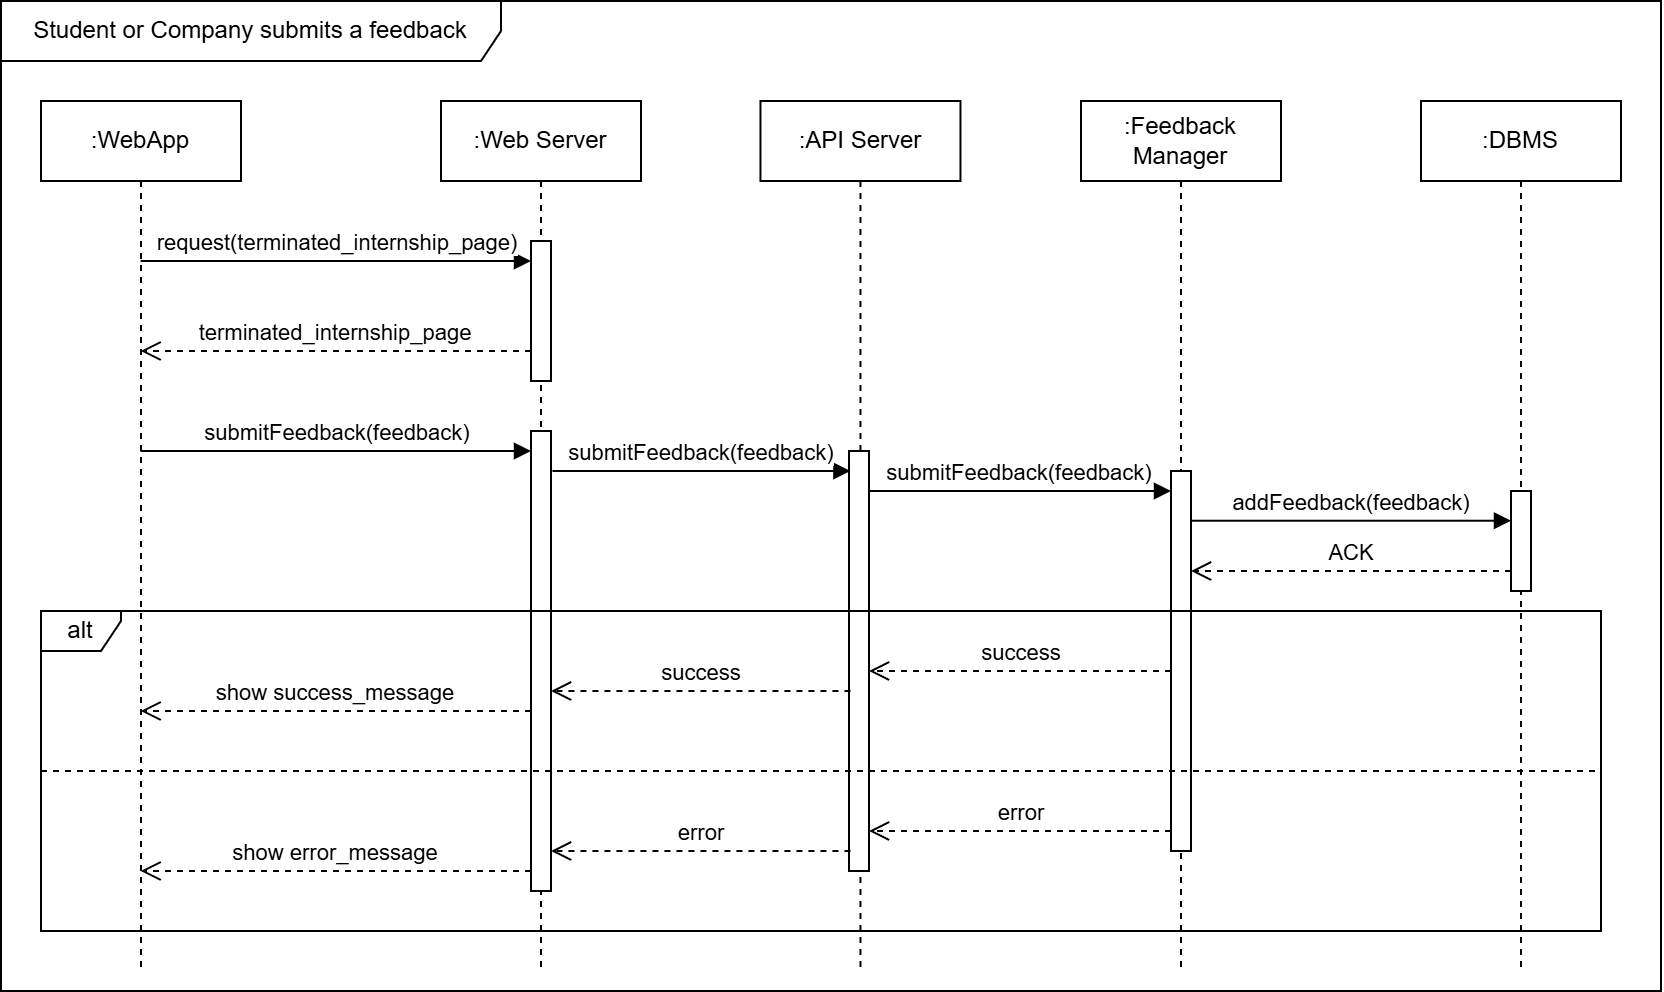

The diagram above was exported from draw.io. Its source (the exported page's mxGraphModel, read from the mxfile embedded in the PNG):
<mxGraphModel dx="1430" dy="789" grid="1" gridSize="10" guides="1" tooltips="1" connect="1" arrows="1" fold="1" page="1" pageScale="1" pageWidth="827" pageHeight="1169" math="0" shadow="0">
  <root>
    <mxCell id="0" />
    <mxCell id="1" parent="0" />
    <mxCell id="2" value=":WebApp" style="shape=umlLifeline;perimeter=lifelinePerimeter;whiteSpace=wrap;html=1;container=1;dropTarget=0;collapsible=0;recursiveResize=0;outlineConnect=0;portConstraint=eastwest;newEdgeStyle={&quot;curved&quot;:0,&quot;rounded&quot;:0};" vertex="1" parent="1">
      <mxGeometry x="40" y="2570" width="100" height="435" as="geometry" />
    </mxCell>
    <mxCell id="3" value=":Web Server" style="shape=umlLifeline;perimeter=lifelinePerimeter;whiteSpace=wrap;html=1;container=1;dropTarget=0;collapsible=0;recursiveResize=0;outlineConnect=0;portConstraint=eastwest;newEdgeStyle={&quot;curved&quot;:0,&quot;rounded&quot;:0};" vertex="1" parent="1">
      <mxGeometry x="240" y="2570" width="100" height="435" as="geometry" />
    </mxCell>
    <mxCell id="4" value="" style="html=1;points=[[0,0,0,0,5],[0,1,0,0,-5],[1,0,0,0,5],[1,1,0,0,-5]];perimeter=orthogonalPerimeter;outlineConnect=0;targetShapes=umlLifeline;portConstraint=eastwest;newEdgeStyle={&quot;curved&quot;:0,&quot;rounded&quot;:0};" vertex="1" parent="3">
      <mxGeometry x="45" y="70" width="10" height="70" as="geometry" />
    </mxCell>
    <mxCell id="5" value="" style="html=1;points=[[0,0,0,0,5],[0,1,0,0,-5],[1,0,0,0,5],[1,1,0,0,-5]];perimeter=orthogonalPerimeter;outlineConnect=0;targetShapes=umlLifeline;portConstraint=eastwest;newEdgeStyle={&quot;curved&quot;:0,&quot;rounded&quot;:0};" vertex="1" parent="3">
      <mxGeometry x="45" y="165" width="10" height="230" as="geometry" />
    </mxCell>
    <mxCell id="6" value=":API Server" style="shape=umlLifeline;perimeter=lifelinePerimeter;whiteSpace=wrap;html=1;container=1;dropTarget=0;collapsible=0;recursiveResize=0;outlineConnect=0;portConstraint=eastwest;newEdgeStyle={&quot;curved&quot;:0,&quot;rounded&quot;:0};" vertex="1" parent="1">
      <mxGeometry x="399.73" y="2570" width="100" height="435" as="geometry" />
    </mxCell>
    <mxCell id="7" value="" style="html=1;points=[[0,0,0,0,5],[0,1,0,0,-5],[1,0,0,0,5],[1,1,0,0,-5]];perimeter=orthogonalPerimeter;outlineConnect=0;targetShapes=umlLifeline;portConstraint=eastwest;newEdgeStyle={&quot;curved&quot;:0,&quot;rounded&quot;:0};" vertex="1" parent="6">
      <mxGeometry x="44.27" y="175" width="10" height="210" as="geometry" />
    </mxCell>
    <mxCell id="8" value=":Feedback Manager" style="shape=umlLifeline;perimeter=lifelinePerimeter;whiteSpace=wrap;html=1;container=1;dropTarget=0;collapsible=0;recursiveResize=0;outlineConnect=0;portConstraint=eastwest;newEdgeStyle={&quot;curved&quot;:0,&quot;rounded&quot;:0};" vertex="1" parent="1">
      <mxGeometry x="560" y="2570" width="100" height="435" as="geometry" />
    </mxCell>
    <mxCell id="9" value="" style="html=1;points=[[0,0,0,0,5],[0,1,0,0,-5],[1,0,0,0,5],[1,1,0,0,-5]];perimeter=orthogonalPerimeter;outlineConnect=0;targetShapes=umlLifeline;portConstraint=eastwest;newEdgeStyle={&quot;curved&quot;:0,&quot;rounded&quot;:0};" vertex="1" parent="8">
      <mxGeometry x="45" y="185" width="10" height="190" as="geometry" />
    </mxCell>
    <mxCell id="10" value=":DBMS" style="shape=umlLifeline;perimeter=lifelinePerimeter;whiteSpace=wrap;html=1;container=1;dropTarget=0;collapsible=0;recursiveResize=0;outlineConnect=0;portConstraint=eastwest;newEdgeStyle={&quot;curved&quot;:0,&quot;rounded&quot;:0};" vertex="1" parent="1">
      <mxGeometry x="730" y="2570" width="100" height="435" as="geometry" />
    </mxCell>
    <mxCell id="11" value="" style="html=1;points=[[0,0,0,0,5],[0,1,0,0,-5],[1,0,0,0,5],[1,1,0,0,-5]];perimeter=orthogonalPerimeter;outlineConnect=0;targetShapes=umlLifeline;portConstraint=eastwest;newEdgeStyle={&quot;curved&quot;:0,&quot;rounded&quot;:0};" vertex="1" parent="10">
      <mxGeometry x="45" y="195" width="10" height="50" as="geometry" />
    </mxCell>
    <mxCell id="12" value="request(terminated_internship_page)" style="html=1;verticalAlign=bottom;endArrow=block;curved=0;rounded=0;entryX=0;entryY=0;entryDx=0;entryDy=5;" edge="1" source="2" parent="1">
      <mxGeometry x="0.0023" relative="1" as="geometry">
        <mxPoint x="129.92857142857156" y="2650" as="sourcePoint" />
        <mxPoint x="285" y="2650" as="targetPoint" />
        <mxPoint as="offset" />
      </mxGeometry>
    </mxCell>
    <mxCell id="13" value="terminated_internship_page" style="html=1;verticalAlign=bottom;endArrow=open;dashed=1;endSize=8;curved=0;rounded=0;exitX=0;exitY=1;exitDx=0;exitDy=-5;" edge="1" target="2" parent="1">
      <mxGeometry relative="1" as="geometry">
        <mxPoint x="129.89393939393926" y="2695" as="targetPoint" />
        <mxPoint x="285" y="2695" as="sourcePoint" />
      </mxGeometry>
    </mxCell>
    <mxCell id="14" value="submitFeedback(feedback)" style="html=1;verticalAlign=bottom;endArrow=block;curved=0;rounded=0;entryX=0;entryY=0;entryDx=0;entryDy=5;" edge="1" source="2" parent="1">
      <mxGeometry relative="1" as="geometry">
        <mxPoint x="129.92857142857156" y="2745" as="sourcePoint" />
        <mxPoint x="285" y="2745" as="targetPoint" />
      </mxGeometry>
    </mxCell>
    <mxCell id="15" value="show success_message" style="html=1;verticalAlign=bottom;endArrow=open;dashed=1;endSize=8;curved=0;rounded=0;exitX=0;exitY=1;exitDx=0;exitDy=-5;" edge="1" target="2" parent="1">
      <mxGeometry relative="1" as="geometry">
        <mxPoint x="129.66666666666674" y="2875" as="targetPoint" />
        <mxPoint x="285" y="2875" as="sourcePoint" />
      </mxGeometry>
    </mxCell>
    <mxCell id="16" value="submitFeedback(feedback)" style="html=1;verticalAlign=bottom;endArrow=block;curved=0;rounded=0;entryX=0;entryY=0;entryDx=0;entryDy=5;" edge="1" parent="1">
      <mxGeometry relative="1" as="geometry">
        <mxPoint x="295.73" y="2755" as="sourcePoint" />
        <mxPoint x="444.73" y="2755" as="targetPoint" />
      </mxGeometry>
    </mxCell>
    <mxCell id="17" value="submitFeedback(feedback)" style="html=1;verticalAlign=bottom;endArrow=block;curved=0;rounded=0;entryX=0;entryY=0;entryDx=0;entryDy=5;" edge="1" parent="1">
      <mxGeometry relative="1" as="geometry">
        <mxPoint x="454" y="2765" as="sourcePoint" />
        <mxPoint x="605" y="2765" as="targetPoint" />
      </mxGeometry>
    </mxCell>
    <mxCell id="18" value="addFeedback(feedback)" style="html=1;verticalAlign=bottom;endArrow=block;curved=0;rounded=0;" edge="1" parent="1">
      <mxGeometry relative="1" as="geometry">
        <mxPoint x="615" y="2779.8599999999997" as="sourcePoint" />
        <mxPoint x="775" y="2779.8599999999997" as="targetPoint" />
      </mxGeometry>
    </mxCell>
    <mxCell id="19" value="ACK" style="html=1;verticalAlign=bottom;endArrow=open;dashed=1;endSize=8;curved=0;rounded=0;" edge="1" source="11" parent="1">
      <mxGeometry relative="1" as="geometry">
        <mxPoint x="615" y="2805" as="targetPoint" />
        <mxPoint x="765" y="2805" as="sourcePoint" />
      </mxGeometry>
    </mxCell>
    <mxCell id="20" value="success" style="html=1;verticalAlign=bottom;endArrow=open;dashed=1;endSize=8;curved=0;rounded=0;exitX=0;exitY=1;exitDx=0;exitDy=-5;entryX=1;entryY=1;entryDx=0;entryDy=-5;entryPerimeter=0;" edge="1" parent="1">
      <mxGeometry relative="1" as="geometry">
        <mxPoint x="454" y="2855" as="targetPoint" />
        <mxPoint x="605" y="2855" as="sourcePoint" />
      </mxGeometry>
    </mxCell>
    <mxCell id="21" value="success" style="html=1;verticalAlign=bottom;endArrow=open;dashed=1;endSize=8;curved=0;rounded=0;exitX=0;exitY=1;exitDx=0;exitDy=-5;" edge="1" parent="1">
      <mxGeometry relative="1" as="geometry">
        <mxPoint x="295" y="2865" as="targetPoint" />
        <mxPoint x="444.73" y="2865" as="sourcePoint" />
      </mxGeometry>
    </mxCell>
    <mxCell id="22" value="alt" style="shape=umlFrame;whiteSpace=wrap;html=1;pointerEvents=0;width=40;height=20;" vertex="1" parent="1">
      <mxGeometry x="40" y="2825" width="780" height="160" as="geometry" />
    </mxCell>
    <mxCell id="23" value="" style="endArrow=none;dashed=1;html=1;rounded=0;entryX=1;entryY=0.499;entryDx=0;entryDy=0;entryPerimeter=0;" edge="1" parent="1">
      <mxGeometry width="50" height="50" relative="1" as="geometry">
        <mxPoint x="40" y="2905" as="sourcePoint" />
        <mxPoint x="820" y="2905" as="targetPoint" />
      </mxGeometry>
    </mxCell>
    <mxCell id="24" value="show error_message" style="html=1;verticalAlign=bottom;endArrow=open;dashed=1;endSize=8;curved=0;rounded=0;exitX=0;exitY=1;exitDx=0;exitDy=-5;" edge="1" target="2" parent="1">
      <mxGeometry relative="1" as="geometry">
        <mxPoint x="129.66666666666674" y="2955" as="targetPoint" />
        <mxPoint x="285" y="2955" as="sourcePoint" />
      </mxGeometry>
    </mxCell>
    <mxCell id="25" value="error" style="html=1;verticalAlign=bottom;endArrow=open;dashed=1;endSize=8;curved=0;rounded=0;exitX=0;exitY=1;exitDx=0;exitDy=-5;entryX=1;entryY=1;entryDx=0;entryDy=-5;entryPerimeter=0;" edge="1" parent="1">
      <mxGeometry x="-0.0009" relative="1" as="geometry">
        <mxPoint x="454" y="2935" as="targetPoint" />
        <mxPoint x="605" y="2935" as="sourcePoint" />
        <mxPoint as="offset" />
      </mxGeometry>
    </mxCell>
    <mxCell id="26" value="error" style="html=1;verticalAlign=bottom;endArrow=open;dashed=1;endSize=8;curved=0;rounded=0;exitX=0;exitY=1;exitDx=0;exitDy=-5;" edge="1" parent="1">
      <mxGeometry relative="1" as="geometry">
        <mxPoint x="295" y="2945" as="targetPoint" />
        <mxPoint x="444.73" y="2945" as="sourcePoint" />
      </mxGeometry>
    </mxCell>
    <mxCell id="27" value="Student or Company submits a feedback" style="shape=umlFrame;whiteSpace=wrap;html=1;pointerEvents=0;width=250;height=30;" vertex="1" parent="1">
      <mxGeometry x="20" y="2520" width="830" height="495" as="geometry" />
    </mxCell>
  </root>
</mxGraphModel>